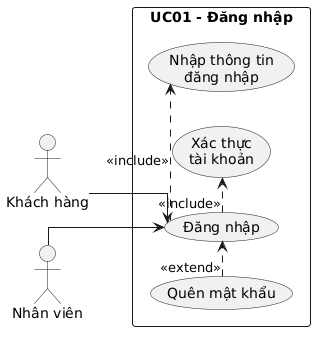

The diagram above was rendered by PlantUML. Its source (embedded in the PNG):
@startuml
left to right direction
skinparam linetype ortho
skinparam packageStyle rectangle

actor "Khách hàng" as KH
actor "Nhân viên" as NV

rectangle "UC01 - Đăng nhập" {
  usecase "Đăng nhập" as UC01
  usecase "Nhập thông tin\nđăng nhập" as UC01_1
  usecase "Xác thực\ntài khoản" as UC01_2
  usecase "Quên mật khẩu" as UC01_3
}

UC01 .> UC01_1 : <<include>>
UC01 .> UC01_2 : <<include>>
UC01_3 .> UC01 : <<extend>>

KH --> UC01
NV --> UC01
@enduml